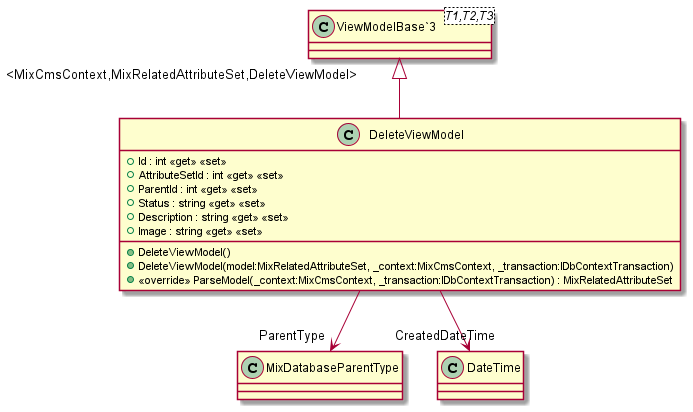

The diagram above was rendered by PlantUML. Its source (embedded in the PNG):
@startuml
class DeleteViewModel {
    + Id : int <<get>> <<set>>
    + AttributeSetId : int <<get>> <<set>>
    + ParentId : int <<get>> <<set>>
    + Status : string <<get>> <<set>>
    + Description : string <<get>> <<set>>
    + Image : string <<get>> <<set>>
    + DeleteViewModel()
    + DeleteViewModel(model:MixRelatedAttributeSet, _context:MixCmsContext, _transaction:IDbContextTransaction)
    + <<override>> ParseModel(_context:MixCmsContext, _transaction:IDbContextTransaction) : MixRelatedAttributeSet
}
class "ViewModelBase`3"<T1,T2,T3> {
}
"ViewModelBase`3" "<MixCmsContext,MixRelatedAttributeSet,DeleteViewModel>" <|-- DeleteViewModel
DeleteViewModel --> "ParentType" MixDatabaseParentType
DeleteViewModel --> "CreatedDateTime" DateTime
@enduml